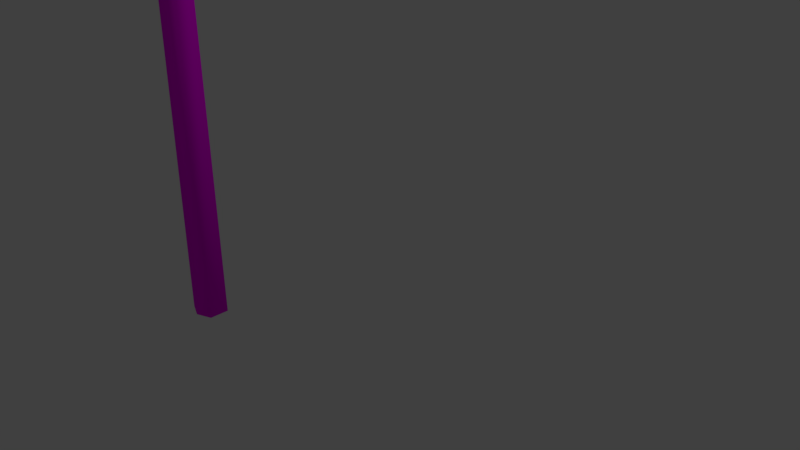# Source: lapis.blend  (saved by Blender 2.79.0; exported with 4.5.12 LTS)
import bpy
from mathutils import Matrix  # noqa: F401  (used for matrix-valued properties, if any)

bpy.ops.wm.read_factory_settings(use_empty=True)
scene = bpy.context.scene
scene.name = 'Scene'

# ---- collections
col_collection_1 = bpy.data.collections.new('Collection 1'); scene.collection.children.link(col_collection_1)

# ---- images (referenced by path relative to the original .blend; pixels are not part of the script)
import os
ASSET_DIR = os.environ.get("B2B_ASSET_DIR", "")  # directory of the original .blend (textures are referenced by path, not embedded)
HERE = os.path.dirname(os.path.abspath(__file__))  # packed textures are extracted next to this script under _unpacked/

def load_image(name, relpath, width, height, colorspace="sRGB"):
    """Load a texture the original file referenced (path relative to the .blend, or extracted next to this script)."""
    p = next((c for c in (os.path.join(HERE, relpath), os.path.join(ASSET_DIR, relpath)) if relpath and os.path.exists(c)), "")
    if p:
        img = bpy.data.images.load(p, check_existing=True)
        img.name = name
    else:  # same state as the original file: an image datablock whose file is absent (Cycles renders it pink)
        img = bpy.data.images.new(name, width, height)
        img.source = "FILE"
        img.filepath = "//" + (relpath or name)
    img.colorspace_settings.name = colorspace
    return img
img_lapis_lapis_albedotransparency_png = load_image('lapis_Lapis_AlbedoTransparency.png', 'lapis_Lapis_AlbedoTransparency.png', 1024, 1024, 'sRGB')

# ---- materials (node trees are filled in below, after node groups)
mat_lapis = bpy.data.materials.new('Lapis')
mat_lapis.alpha_threshold = 0.0
mat_lapis.roughness = 0.5

# ---- material node trees
mat_lapis.use_nodes = True; mat_lapis.node_tree.nodes.clear()
_N = mat_lapis.node_tree.nodes; _L = mat_lapis.node_tree.links
n0 = _N.new('ShaderNodeOutputMaterial'); n0.name = 'Material Output'; n0.location = (300, 300)
n1 = _N.new('ShaderNodeBsdfDiffuse'); n1.name = 'Diffuse BSDF'; n1.location = (10, 300)
n2 = _N.new('ShaderNodeTexImage'); n2.name = 'Image Texture'; n2.location = (-971, 461)
n2.width = 140
n2.image = img_lapis_lapis_albedotransparency_png
_L.new(n1.outputs[0], n0.inputs[0])
_L.new(n2.outputs[0], n1.inputs[0])
n0.is_active_output = True

# ---- world
world_world = bpy.data.worlds.new('World'); scene.world = world_world
world_world.use_nodes = True; world_world.node_tree.nodes.clear()
_N = world_world.node_tree.nodes; _L = world_world.node_tree.links
n0 = _N.new('ShaderNodeOutputWorld'); n0.name = 'World Output'; n0.location = (300, 300)
n1 = _N.new('ShaderNodeBackground'); n1.name = 'Background'; n1.location = (10, 300)
n1.inputs[0].default_value = (0.05088, 0.05088, 0.05088, 1.0)
_L.new(n1.outputs[0], n0.inputs[0])
n0.is_active_output = True
world_world.color = (0.05088, 0.05088, 0.05088)
world_world.use_sun_shadow = False
world_world.sun_shadow_jitter_overblur = 0.0
world_world.cycles.sampling_method = 'MANUAL'

# ---- cameras
cam_camera = bpy.data.cameras.new('Camera')
cam_camera.clip_end = 100.0
cam_camera.lens = 35.0
cam_camera.sensor_width = 32.0
cam_camera.sensor_height = 18.0
cam_camera.ortho_scale = 7.314
cam_camera.dof.focus_distance = 0.0

# ---- lights
light_lamp = bpy.data.lights.new('Lamp', 'POINT')
light_lamp.transmission_factor = 0.0
light_lamp.cutoff_distance = 30.0
light_lamp.energy = 100.0
light_lamp.shadow_buffer_clip_start = 1.001
light_lamp.shadow_soft_size = 0.1
light_lamp.shadow_maximum_resolution = 0.006
light_lamp.use_absolute_resolution = True

# ---- meshes
me_cylinder = bpy.data.meshes.new('Cylinder')
me_cylinder.from_pydata([(-0.1929, -0.1222, -3.109), (-0.1929, -0.1012, 1.42), (-0.1929, 0.1222, -3.109), (-0.1929, 0.1012, 1.42), (-0.1053, 0.05059, 1.832), (-0.1053, -0.05059, 1.832), (0.0, 0.2024, -3.109), (0.0, 0.2024, 1.42), (0.0, -0.2024, -3.109), (0.1929, -0.1222, -3.109), (0.1929, -0.1012, 1.42), (0.1929, 0.1222, -3.109), (0.0, -0.2024, 1.42), (0.1929, 0.1012, 1.42), (0.0, 4.768e-07, 2.244), (0.0, -0.1012, 1.832), (0.1053, 0.05059, 1.832), (0.1053, -0.05059, 1.832), (0.0, 0.1012, 1.832), (0.0, 4.768e-07, -3.109)], [], [(8, 12, 1, 0), (0, 1, 3, 2), (2, 3, 7, 6), (4, 5, 14), (18, 4, 14), (5, 15, 14), (7, 3, 4, 18), (1, 12, 15, 5), (3, 1, 5, 4), (2, 6, 19), (0, 2, 19), (8, 0, 19), (8, 9, 10, 12), (9, 11, 13, 10), (11, 6, 7, 13), (16, 14, 17), (18, 14, 16), (17, 14, 15), (7, 18, 16, 13), (10, 17, 15, 12), (13, 16, 17, 10), (11, 19, 6), (9, 19, 11), (8, 19, 9)])
me_cylinder.polygons.foreach_set('use_smooth', [True] * 24)
_uv = me_cylinder.uv_layers.new(name='UVMap')
_uv.uv.foreach_set('vector', [0.8739, 0.006541, 0.8713, 0.9936, 0.8238, 0.9935, 0.8284, 0.00642, 0.8284, 0.00642, 0.8238, 0.9935, 0.7797, 0.9935, 0.7751, 0.00642, 0.7751, 0.00642, 0.7797, 0.9935, 0.7322, 0.9936, 0.7296, 0.006541, 0.3607, 0.374, 0.4264, 0.3741, 0.3933, 0.6506, 0.2877, 0.3946, 0.3607, 0.374, 0.3933, 0.6506, 0.4264, 0.3741, 0.4994, 0.3948, 0.3933, 0.6506, 0.1885, 0.1357, 0.3271, 0.09993, 0.3607, 0.374, 0.2877, 0.3946, 0.46, 0.09993, 0.5986, 0.1357, 0.4994, 0.3948, 0.4264, 0.3741, 0.3271, 0.09993, 0.46, 0.09993, 0.4264, 0.3741, 0.3607, 0.374, 0.295, 0.868, 0.2427, 0.7422, 0.3747, 0.7422, 0.4544, 0.868, 0.295, 0.868, 0.3747, 0.7422, 0.5067, 0.7422, 0.4544, 0.868, 0.3747, 0.7422, 0.8739, 0.006541, 0.8284, 0.00642, 0.8238, 0.9935, 0.8713, 0.9936, 0.8284, 0.00642, 0.7751, 0.00642, 0.7797, 0.9935, 0.8238, 0.9935, 0.7751, 0.00642, 0.7296, 0.006541, 0.7322, 0.9936, 0.7797, 0.9935, 0.3607, 0.374, 0.3933, 0.6506, 0.4264, 0.3741, 0.2877, 0.3946, 0.3933, 0.6506, 0.3607, 0.374, 0.4264, 0.3741, 0.3933, 0.6506, 0.4994, 0.3948, 0.1885, 0.1357, 0.2877, 0.3946, 0.3607, 0.374, 0.3271, 0.09993, 0.46, 0.09993, 0.4264, 0.3741, 0.4994, 0.3948, 0.5986, 0.1357, 0.3271, 0.09993, 0.3607, 0.374, 0.4264, 0.3741, 0.46, 0.09993, 0.295, 0.868, 0.3747, 0.7422, 0.2427, 0.7422, 0.4544, 0.868, 0.3747, 0.7422, 0.295, 0.868, 0.5067, 0.7422, 0.3747, 0.7422, 0.4544, 0.868])
_uv.active_render = True
_uv = me_cylinder.uv_layers.new(name='UVMap.001')
_uv.uv.foreach_set('vector', [0.201, 0.199, 0.999, 0.199, 0.999, 0.001001, 0.201, 0.001001, 0.001001, 0.999, 0.799, 0.999, 0.799, 0.801, 0.001001, 0.801, 0.199, 0.799, 0.199, 0.001001, 0.001001, 0.001001, 0.001001, 0.799, 0.599, 0.602, 0.599, 0.699, 0.202, 0.699, 0.499, 0.399, 0.402, 0.399, 0.499, 0.202, 0.201, 0.698, 0.201, 0.601, 0.598, 0.601, 0.599, 0.599, 0.599, 0.501, 0.201, 0.501, 0.201, 0.599, 0.699, 0.401, 0.601, 0.401, 0.601, 0.799, 0.699, 0.799, 0.599, 0.499, 0.599, 0.401, 0.201, 0.401, 0.201, 0.499, 0.399, 0.202, 0.399, 0.399, 0.202, 0.399, 0.401, 0.398, 0.498, 0.201, 0.401, 0.201, 0.201, 0.201, 0.201, 0.398, 0.398, 0.201, 0.201, 0.199, 0.201, 0.001001, 0.999, 0.001001, 0.999, 0.199, 0.001001, 0.999, 0.001001, 0.801, 0.799, 0.801, 0.799, 0.999, 0.199, 0.799, 0.001001, 0.799, 0.001001, 0.001001, 0.199, 0.001001, 0.599, 0.602, 0.202, 0.699, 0.599, 0.699, 0.499, 0.399, 0.499, 0.202, 0.402, 0.399, 0.201, 0.698, 0.598, 0.601, 0.201, 0.601, 0.599, 0.599, 0.201, 0.599, 0.201, 0.501, 0.599, 0.501, 0.699, 0.401, 0.699, 0.799, 0.601, 0.799, 0.601, 0.401, 0.599, 0.499, 0.201, 0.499, 0.201, 0.401, 0.599, 0.401, 0.399, 0.202, 0.202, 0.399, 0.399, 0.399, 0.401, 0.398, 0.401, 0.201, 0.498, 0.201, 0.201, 0.201, 0.398, 0.201, 0.201, 0.398])
me_cylinder.materials.append(mat_lapis)
me_cylinder.use_remesh_preserve_volume = False
me_cylinder.use_remesh_preserve_attributes = False
me_cylinder.use_mirror_vertex_groups = False
me_cylinder.update()

# ---- objects
ob_cylinder = bpy.data.objects.new('Cylinder', me_cylinder)
ob_lamp = bpy.data.objects.new('Lamp', light_lamp)
ob_camera = bpy.data.objects.new('Camera', cam_camera)

# ---- transforms, parenting, visibility, modifiers, constraints
ob_cylinder.location = (-0.9576, -1.812, 2.627)
ob_cylinder.lineart.crease_threshold = 0.0
ob_lamp.location = (4.076, 1.005, 5.904)
ob_lamp.rotation_euler = (0.6503, 0.05522, 1.866)
ob_lamp.lock_rotations_4d = False
ob_lamp.empty_display_type = 'ARROWS'
ob_lamp.color = (0.0, 0.0, 0.0, 0.0)
ob_lamp.lineart.crease_threshold = 0.0
ob_camera.location = (7.481, -6.508, 5.344)
ob_camera.rotation_euler = (1.109, 0.0, 0.8149)
ob_camera.lock_rotations_4d = False
ob_camera.empty_display_type = 'ARROWS'
ob_camera.color = (0.0, 0.0, 0.0, 0.0)
ob_camera.display_type = 'WIRE'
ob_camera.lineart.crease_threshold = 0.0

# ---- collection membership
col_collection_1.objects.link(ob_cylinder)
col_collection_1.objects.link(ob_lamp)
col_collection_1.objects.link(ob_camera)

# ---- scene / render settings (as saved in the file)
scene.camera = ob_camera
scene.frame_start = 1; scene.frame_end = 250; scene.frame_set(1)
scene.render.engine = 'CYCLES'
scene.render.resolution_percentage = 50
scene.render.dither_intensity = 0.0
scene.cycles.use_denoising = False
scene.cycles.samples = 128
scene.cycles.sampling_pattern = 'TABULATED_SOBOL'
scene.cycles.use_adaptive_sampling = False
scene.cycles.use_light_tree = False
scene.cycles.blur_glossy = 0.0
scene.cycles.sample_clamp_indirect = 0.0
scene.view_settings.view_transform = 'Standard'
bpy.context.view_layer.update()
